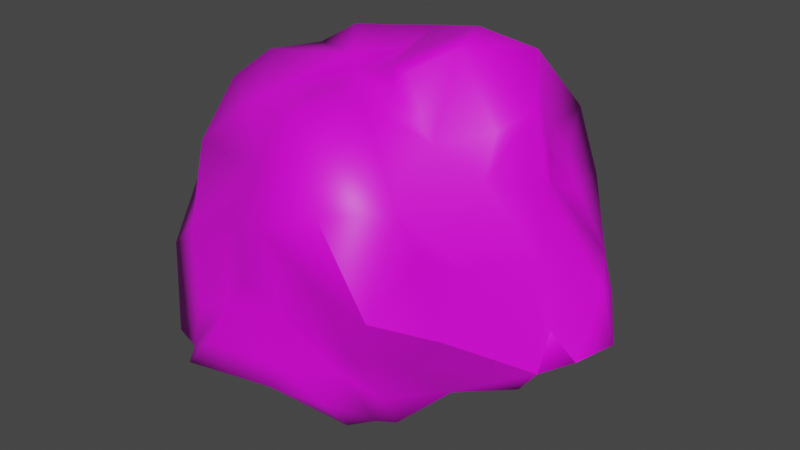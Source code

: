 # Source: rock2.blend  (saved by Blender 2.82.7; exported with 4.5.12 LTS)
import bpy
from mathutils import Matrix  # noqa: F401  (used for matrix-valued properties, if any)

bpy.ops.wm.read_factory_settings(use_empty=True)
scene = bpy.context.scene
scene.name = 'B_Rock_2.qc'

# ---- collections
col_collection = bpy.data.collections.new('Collection'); scene.collection.children.link(col_collection)
col_b_rock_2 = bpy.data.collections.new('B_Rock_2'); scene.collection.children.link(col_b_rock_2)
col_b_rock_2_anim_khed = bpy.data.collections.new('B_Rock_2_anim_kHED'); scene.collection.children.link(col_b_rock_2_anim_khed)
col_act_idle = bpy.data.collections.new('act_idle'); scene.collection.children.link(col_act_idle)
col_fps = bpy.data.collections.new('fps'); scene.collection.children.link(col_fps)
col_loop = bpy.data.collections.new('loop'); scene.collection.children.link(col_loop)

# ---- images (referenced by path relative to the original .blend; pixels are not part of the script)
import os
ASSET_DIR = os.environ.get("B2B_ASSET_DIR", "")  # directory of the original .blend (textures are referenced by path, not embedded)
HERE = os.path.dirname(os.path.abspath(__file__))  # packed textures are extracted next to this script under _unpacked/

def load_image(name, relpath, width, height, colorspace="sRGB"):
    """Load a texture the original file referenced (path relative to the .blend, or extracted next to this script)."""
    p = next((c for c in (os.path.join(HERE, relpath), os.path.join(ASSET_DIR, relpath)) if relpath and os.path.exists(c)), "")
    if p:
        img = bpy.data.images.load(p, check_existing=True)
        img.name = name
    else:  # same state as the original file: an image datablock whose file is absent (Cycles renders it pink)
        img = bpy.data.images.new(name, width, height)
        img.source = "FILE"
        img.filepath = "//" + (relpath or name)
    img.colorspace_settings.name = colorspace
    return img
img_rock2_d_bmp = load_image('rock2-d.bmp', 'rock2-d.bmp', 1024, 1024, 'sRGB')

# ---- materials (node trees are filled in below, after node groups)
mat_rock2_d_bmp = bpy.data.materials.new('rock2-d.bmp')
mat_rock2_d_bmp.use_transparent_shadow = False
mat_rock2_d_bmp.diffuse_color = (0.5444, 0.9985, 0.4133, 1.0)

# ---- material node trees
mat_rock2_d_bmp.use_nodes = True; mat_rock2_d_bmp.node_tree.nodes.clear()
_N = mat_rock2_d_bmp.node_tree.nodes; _L = mat_rock2_d_bmp.node_tree.links
n0 = _N.new('ShaderNodeOutputMaterial'); n0.name = 'Material Output'; n0.location = (300, 300)
n1 = _N.new('ShaderNodeBsdfPrincipled'); n1.name = 'Principled BSDF'; n1.location = (10, 300)
n1.distribution = 'GGX'
n1.subsurface_method = 'BURLEY'
n1.inputs[3].default_value = 1.45
n1.inputs[27].default_value = (0.0, 0.0, 0.0, 1.0)
n1.inputs[28].default_value = 1.0
n2 = _N.new('ShaderNodeTexImage'); n2.name = 'Image Texture'; n2.location = (-280, 280)
n2.image = img_rock2_d_bmp
_L.new(n1.outputs[0], n0.inputs[0])
_L.new(n2.outputs[0], n1.inputs[0])
n0.is_active_output = True

# ---- world
world_world = bpy.data.worlds.new('World'); scene.world = world_world
world_world.use_nodes = True; world_world.node_tree.nodes.clear()
_N = world_world.node_tree.nodes; _L = world_world.node_tree.links
n0 = _N.new('ShaderNodeOutputWorld'); n0.name = 'World Output'; n0.location = (300, 300)
n1 = _N.new('ShaderNodeBackground'); n1.name = 'Background'; n1.location = (10, 300)
n1.inputs[0].default_value = (0.05088, 0.05088, 0.05088, 1.0)
_L.new(n1.outputs[0], n0.inputs[0])
n0.is_active_output = True
world_world.color = (0.05088, 0.05088, 0.05088)
world_world.use_sun_shadow = False
world_world.sun_shadow_jitter_overblur = 0.0

# ---- meshes
me_b_rock_2 = bpy.data.meshes.new('B_Rock_2')
me_b_rock_2.from_pydata([(17.29, 26.92, -19.87), (13.9, 39.23, 4.83), (32.98, 27.25, -11.91), (36.33, 28.12, 5.26), (15.26, 39.91, 14.31), (30.01, 37.06, 31.97), (13.63, 44.6, 20.36), (24.0, 42.9, 36.61), (15.87, 42.4, 40.03), (30.36, 41.74, 66.37), (7.32, 43.12, 44.28), (11.38, 44.96, 62.69), (-1.83, 42.28, 54.82), (12.74, 36.49, 69.13), (-10.55, 30.14, 63.63), (13.81, 25.47, 81.95), (3.49, 23.64, 80.25), (8.63, 18.66, 86.45), (0.34, 13.11, 90.75), (14.87, 12.7, 93.35), (4.52, -11.22, 86.48), (18.74, -1.28, 91.4), (13.71, -15.63, 87.96), (22.35, -15.82, 70.84), (11.31, -18.38, 83.31), (8.98, -27.44, 82.03), (-13.41, -4.61, 79.22), (-12.36, -17.28, 78.28), (-25.2, -19.94, 76.71), (-12.56, -34.6, 76.44), (-31.33, -27.64, 72.19), (-17.77, -38.05, 60.78), (-54.32, -26.27, 54.9), (-44.7, -40.5, 35.74), (-58.35, -25.99, 41.49), (-55.95, -38.05, 25.69), (-48.63, -7.32, 13.98), (-51.77, -25.98, 13.59), (-47.27, -21.2, -1.92), (-48.74, -45.07, 1.46), (-30.36, -38.69, -9.03), (-40.67, -46.95, 0.21), (-38.96, -50.6, -3.01), (-27.74, -51.84, 9.7), (-9.35, -46.95, -0.22), (-2.75, -46.87, 7.42), (9.06, -44.94, 1.32), (15.47, -44.66, 13.87), (16.48, -32.21, -7.99), (19.84, -32.94, 1.24), (21.77, -29.24, -7.7), (32.73, -19.38, 1.95), (20.85, -4.3, -8.68), (48.82, -11.07, 5.79), (30.66, 4.09, -5.17), (39.93, 3.42, -1.27), (28.66, 21.42, -12.86), (41.92, 20.76, -3.63), (10.99, -37.76, -8.92), (-0.51, -29.69, -14.8), (-3.91, -20.53, -15.74), (-11.13, -29.13, -15.37), (-22.26, -26.09, -9.78), (-26.19, -18.16, -10.35), (-29.47, -9.98, -7.93), (-42.27, -3.96, -2.13), (-26.98, 7.83, -7.41), (-38.59, 18.5, -3.23), (-4.49, 10.5, -11.76), (-11.56, 37.38, -11.18), (6.52, 7.36, -16.13), (10.28, 21.0, -19.07), (4.45, -11.85, -12.92), (19.45, 12.57, -14.96), (-15.43, 13.08, 87.76), (-2.58, 2.57, 86.0), (-17.75, -1.07, 82.34), (-28.62, 12.63, 85.66), (-35.85, 5.77, 80.48), (-29.04, 20.1, 73.39), (-36.1, 17.51, 66.92), (-32.04, 25.18, 56.62), (-40.76, 16.72, 53.79), (-37.43, 22.69, 50.1), (-50.79, 20.19, 42.62), (-41.23, 32.76, 42.45), (-44.47, 41.35, 35.17), (-35.24, 43.97, 42.03), (-39.61, 41.11, 19.33), (-22.93, 42.79, 24.18), (-18.36, 38.97, 15.35), (-18.63, 46.55, 38.63), (-2.74, 44.64, 30.78), (-16.41, 45.33, 48.04), (-20.3, -50.09, 23.75), (-34.74, -48.25, 16.75), (-24.79, -43.36, 37.56), (-22.97, -42.56, 50.03), (-0.99, -54.21, 54.17), (7.24, -41.74, 75.86), (28.47, -36.83, 61.39), (35.38, -11.03, 62.84), (31.89, -1.85, 72.22), (37.7, 7.29, 76.81), (31.04, 16.6, 89.54), (39.86, -33.2, 27.88), (31.95, -32.07, 48.52), (30.27, -50.84, 37.83), (36.81, -17.93, 39.3), (46.72, -0.75, 40.05), (44.85, 5.26, 56.74), (57.84, 13.34, 28.3), (38.29, 15.43, 54.05), (51.17, 25.61, 32.64), (41.08, 24.36, 50.2), (37.45, 41.62, 47.42), (35.78, 27.64, 58.33), (33.99, 20.68, 67.82), (37.04, 14.89, 64.45), (53.65, -9.93, 12.17), (28.76, -36.53, 18.15), (20.88, -46.66, 21.99), (3.48, -43.61, 22.5), (-5.02, -45.26, 24.46), (13.18, -49.4, 39.71), (16.19, -52.1, 62.32), (-47.05, -4.39, 78.41), (-48.76, -17.35, 73.14), (-51.62, -8.74, 55.05), (-56.07, -1.69, 46.18), (36.53, 31.0, 28.4), (45.89, 23.87, 13.97), (58.25, 18.12, 26.45), (61.74, 15.47, 11.96), (58.99, 0.27, 12.77), (51.75, -1.8, 20.71), (-3.73, -13.06, -16.36), (-48.78, 5.69, 23.96), (-38.79, 26.81, 11.02), (-32.59, 39.03, -0.71), (-21.52, 39.64, 4.68), (-25.91, 24.8, 67.76), (-28.4, 44.67, 50.53), (-8.11, 23.2, 77.6), (6.33, 45.68, 13.11), (3.09, 41.02, -3.06), (2.75, 37.6, -5.43), (-12.16, 41.22, 12.52), (3.67, 32.65, -14.04), (-13.61, -50.18, 34.6), (-7.93, -41.39, -3.39), (-54.56, 8.24, 51.78)], [], [(0, 1, 2), (2, 1, 3), (1, 4, 3), (3, 4, 5), (4, 6, 5), (5, 6, 7), (6, 8, 7), (7, 8, 9), (8, 10, 9), (9, 10, 11), (10, 12, 11), (11, 12, 13), (12, 14, 13), (13, 14, 15), (14, 16, 15), (15, 16, 17), (16, 18, 17), (17, 18, 19), (18, 20, 19), (19, 20, 21), (20, 22, 21), (21, 22, 23), (22, 24, 23), (23, 24, 25), (24, 26, 25), (25, 26, 27), (26, 28, 27), (27, 28, 29), (28, 30, 29), (29, 30, 31), (30, 32, 31), (31, 32, 33), (32, 34, 33), (33, 34, 35), (34, 36, 35), (35, 36, 37), (36, 38, 37), (37, 38, 39), (38, 40, 39), (39, 40, 41), (40, 42, 41), (41, 42, 43), (42, 44, 43), (43, 44, 45), (44, 46, 45), (45, 46, 47), (46, 48, 47), (47, 48, 49), (48, 50, 49), (49, 50, 51), (50, 52, 51), (51, 52, 53), (52, 54, 53), (53, 54, 55), (54, 56, 55), (55, 56, 57), (56, 2, 57), (44, 58, 46), (46, 58, 48), (58, 59, 48), (48, 59, 60), (59, 61, 60), (60, 61, 62), (61, 40, 62), (62, 40, 63), (40, 38, 63), (63, 38, 64), (38, 65, 64), (64, 65, 66), (65, 67, 66), (66, 67, 68), (67, 69, 68), (68, 69, 70), (69, 71, 70), (70, 71, 72), (71, 73, 72), (72, 73, 52), (73, 54, 52), (18, 74, 75), (75, 74, 76), (74, 77, 76), (76, 77, 78), (77, 79, 78), (78, 79, 80), (79, 81, 80), (80, 81, 82), (81, 83, 82), (82, 83, 84), (83, 85, 84), (84, 85, 86), (85, 87, 86), (86, 87, 88), (87, 89, 88), (88, 89, 90), (89, 91, 90), (90, 91, 92), (91, 93, 92), (92, 93, 12), (93, 14, 12), (43, 94, 41), (41, 94, 95), (94, 96, 95), (95, 96, 33), (96, 97, 33), (33, 97, 31), (97, 98, 31), (31, 98, 29), (98, 99, 29), (29, 99, 25), (99, 100, 25), (25, 100, 23), (100, 101, 23), (23, 101, 102), (101, 103, 102), (102, 103, 21), (103, 104, 21), (21, 104, 19), (104, 15, 19), (19, 15, 17), (105, 106, 107), (107, 106, 100), (106, 108, 100), (100, 108, 101), (108, 109, 101), (101, 109, 110), (109, 111, 110), (110, 111, 112), (111, 113, 112), (112, 113, 114), (113, 115, 114), (114, 115, 116), (115, 9, 116), (116, 9, 117), (9, 104, 117), (117, 104, 118), (104, 103, 118), (118, 103, 112), (103, 110, 112), (55, 119, 53), (53, 119, 51), (119, 120, 51), (51, 120, 49), (120, 121, 49), (49, 121, 47), (121, 122, 47), (47, 122, 123), (122, 124, 123), (123, 124, 98), (124, 125, 98), (98, 125, 99), (125, 100, 99), (18, 75, 20), (20, 75, 26), (75, 76, 26), (26, 76, 28), (76, 126, 28), (28, 126, 30), (126, 127, 30), (30, 127, 32), (127, 128, 32), (32, 128, 34), (128, 129, 34), (7, 115, 5), (5, 115, 130), (115, 113, 130), (130, 113, 131), (113, 132, 131), (131, 132, 133), (132, 111, 133), (133, 111, 134), (111, 135, 134), (136, 60, 62), (136, 72, 60), (136, 70, 72), (136, 68, 70), (136, 66, 68), (136, 64, 66), (136, 63, 64), (136, 62, 63), (84, 137, 129), (129, 137, 36), (137, 138, 36), (36, 138, 67), (138, 139, 67), (67, 139, 69), (139, 140, 69), (141, 79, 74), (141, 81, 79), (141, 142, 81), (141, 93, 142), (141, 14, 93), (141, 143, 14), (141, 74, 143), (4, 1, 144), (144, 1, 145), (1, 146, 145), (145, 146, 147), (146, 140, 147), (147, 140, 90), (140, 88, 90), (54, 73, 56), (56, 73, 0), (73, 71, 0), (0, 71, 148), (71, 69, 148), (148, 69, 146), (92, 147, 90), (92, 144, 147), (92, 6, 144), (92, 8, 6), (92, 10, 8), (92, 12, 10), (122, 121, 124), (124, 121, 107), (121, 120, 107), (107, 120, 105), (120, 119, 105), (47, 123, 45), (45, 123, 94), (123, 149, 94), (94, 149, 96), (149, 97, 96), (150, 61, 59), (150, 40, 61), (150, 44, 40), (150, 58, 44), (150, 59, 58), (80, 82, 78), (78, 82, 126), (82, 151, 126), (126, 151, 128), (151, 129, 128), (111, 109, 135), (135, 109, 119), (109, 108, 119), (119, 108, 105), (108, 106, 105), (142, 83, 81), (142, 85, 83), (142, 87, 85), (142, 91, 87), (142, 93, 91), (134, 57, 133), (134, 55, 57), (134, 119, 55), (134, 135, 119), (3, 57, 2), (3, 131, 57), (3, 130, 131), (3, 5, 130), (41, 95, 39), (39, 95, 35), (95, 33, 35), (86, 88, 137), (137, 88, 138), (88, 139, 138), (60, 72, 48), (48, 72, 50), (72, 52, 50), (14, 143, 16), (16, 143, 18), (143, 74, 18), (104, 9, 15), (15, 9, 13), (9, 11, 13), (117, 118, 116), (116, 118, 114), (118, 112, 114), (97, 149, 98), (98, 149, 123), (38, 36, 65), (65, 36, 67), (26, 24, 20), (20, 24, 22), (0, 2, 56), (107, 125, 124), (45, 94, 43), (42, 40, 44), (129, 36, 34), (37, 39, 35), (86, 137, 84), (148, 146, 0), (127, 126, 128), (78, 126, 76), (77, 74, 79), (110, 103, 101), (102, 21, 23), (132, 113, 111), (133, 57, 131), (4, 144, 6), (144, 145, 147), (0, 146, 1), (7, 9, 115), (151, 82, 84), (87, 91, 89), (139, 88, 140), (69, 140, 146), (25, 27, 29), (107, 100, 125), (151, 84, 129)])
me_b_rock_2.polygons.foreach_set('use_smooth', [True] * 300)
_k = set([(0, 2), (0, 146), (2, 57), (34, 129), (57, 133), (69, 140), (69, 146), (84, 86), (84, 151), (86, 88), (88, 139), (105, 107), (105, 119), (107, 125), (119, 135), (129, 151), (133, 134), (134, 135), (139, 140)])
me_b_rock_2.attributes.new('sharp_edge', 'BOOLEAN', 'EDGE').data.foreach_set('value', [ (min(e.vertices), max(e.vertices)) in _k for e in me_b_rock_2.edges])
_uv = me_b_rock_2.uv_layers.new(name='UVMap')
_uv.uv.foreach_set('vector', [0.003914, 0.4286, 0.08219, 0.4618, 0.007828, 0.3973, 0.007828, 0.3973, 0.08219, 0.4618, 0.05871, 0.362, 0.08219, 0.4618, 0.1115, 0.4423, 0.05871, 0.362, 0.05871, 0.362, 0.1115, 0.4423, 0.1468, 0.3777, 0.1115, 0.4423, 0.135, 0.4462, 0.1468, 0.3777, 0.1468, 0.3777, 0.135, 0.4462, 0.1663, 0.3992, 0.135, 0.4462, 0.1859, 0.4227, 0.1663, 0.3992, 0.1663, 0.3992, 0.1859, 0.4227, 0.2309, 0.3581, 0.1859, 0.4227, 0.2172, 0.4462, 0.2309, 0.3581, 0.2309, 0.3581, 0.2172, 0.4462, 0.2485, 0.411, 0.2172, 0.4462, 0.2564, 0.454, 0.2485, 0.411, 0.2485, 0.411, 0.2564, 0.454, 0.272, 0.3973, 0.2564, 0.454, 0.319, 0.456, 0.272, 0.3973, 0.272, 0.3973, 0.319, 0.456, 0.3033, 0.3738, 0.319, 0.456, 0.3288, 0.3894, 0.3033, 0.3738, 0.3033, 0.3738, 0.3288, 0.3894, 0.3346, 0.3659, 0.3288, 0.3894, 0.362, 0.3659, 0.3346, 0.3659, 0.3346, 0.3659, 0.362, 0.3659, 0.3405, 0.3346, 0.362, 0.3659, 0.4012, 0.3014, 0.3405, 0.3346, 0.3405, 0.3346, 0.4012, 0.3014, 0.3523, 0.2935, 0.4012, 0.3014, 0.3836, 0.2701, 0.3523, 0.2935, 0.3523, 0.2935, 0.3836, 0.2701, 0.3503, 0.2192, 0.3836, 0.2701, 0.3953, 0.2603, 0.3503, 0.2192, 0.3503, 0.2192, 0.3953, 0.2603, 0.4149, 0.2446, 0.3953, 0.2603, 0.4305, 0.3562, 0.4149, 0.2446, 0.4149, 0.2446, 0.4305, 0.3562, 0.4521, 0.317, 0.4305, 0.3562, 0.4775, 0.3503, 0.4521, 0.317, 0.4521, 0.317, 0.4775, 0.3503, 0.4853, 0.2838, 0.4775, 0.3503, 0.5068, 0.3542, 0.4853, 0.2838, 0.4853, 0.2838, 0.5068, 0.3542, 0.5323, 0.2857, 0.5068, 0.3542, 0.5753, 0.4305, 0.5323, 0.2857, 0.5323, 0.2857, 0.5753, 0.4305, 0.6184, 0.362, 0.5753, 0.4305, 0.6204, 0.4481, 0.6184, 0.362, 0.6184, 0.362, 0.6204, 0.4481, 0.6556, 0.3933, 0.6204, 0.4481, 0.7573, 0.4305, 0.6556, 0.3933, 0.6556, 0.3933, 0.7573, 0.4305, 0.7104, 0.3992, 0.7573, 0.4305, 0.7534, 0.3699, 0.7104, 0.3992, 0.7104, 0.3992, 0.7534, 0.3699, 0.6986, 0.3425, 0.7534, 0.3699, 0.7397, 0.2994, 0.6986, 0.3425, 0.6986, 0.3425, 0.7397, 0.2994, 0.6986, 0.319, 0.7397, 0.2994, 0.7025, 0.3092, 0.6986, 0.319, 0.6986, 0.319, 0.7025, 0.3092, 0.6693, 0.2838, 0.7025, 0.3092, 0.7084, 0.2329, 0.6693, 0.2838, 0.6693, 0.2838, 0.7084, 0.2329, 0.6928, 0.2113, 0.7084, 0.2329, 0.7143, 0.18, 0.6928, 0.2113, 0.6928, 0.2113, 0.7143, 0.18, 0.6849, 0.1487, 0.7143, 0.18, 0.7632, 0.1683, 0.6849, 0.1487, 0.6849, 0.1487, 0.7632, 0.1683, 0.7515, 0.1409, 0.7632, 0.1683, 0.775, 0.1526, 0.7515, 0.1409, 0.7515, 0.1409, 0.775, 0.1526, 0.7906, 0.1057, 0.775, 0.1526, 0.8493, 0.1624, 0.7906, 0.1057, 0.7906, 0.1057, 0.8493, 0.1624, 0.8297, 0.0548, 0.8493, 0.1624, 0.8806, 0.1311, 0.8297, 0.0548, 0.8297, 0.0548, 0.8806, 0.1311, 0.8826, 0.09393, 0.8806, 0.1311, 0.9452, 0.1546, 0.8826, 0.09393, 0.8826, 0.09393, 0.9452, 0.1546, 0.9413, 0.0998, 0.9452, 0.1546, 0.9667, 0.1448, 0.9413, 0.0998, 0.7084, 0.2329, 0.7515, 0.1859, 0.7143, 0.18, 0.7143, 0.18, 0.7515, 0.1859, 0.7632, 0.1683, 0.7515, 0.1859, 0.7691, 0.2153, 0.7632, 0.1683, 0.7632, 0.1683, 0.7691, 0.2153, 0.8043, 0.2348, 0.7691, 0.2153, 0.773, 0.2505, 0.8043, 0.2348, 0.8043, 0.2348, 0.773, 0.2505, 0.773, 0.2896, 0.773, 0.2505, 0.7397, 0.2994, 0.773, 0.2896, 0.773, 0.2896, 0.7397, 0.2994, 0.7867, 0.3053, 0.7397, 0.2994, 0.7534, 0.3699, 0.7867, 0.3053, 0.7867, 0.3053, 0.7534, 0.3699, 0.8082, 0.3268, 0.7534, 0.3699, 0.8023, 0.3855, 0.8082, 0.3268, 0.8082, 0.3268, 0.8023, 0.3855, 0.863, 0.3405, 0.8023, 0.3855, 0.8748, 0.3933, 0.863, 0.3405, 0.863, 0.3405, 0.8748, 0.3933, 0.8904, 0.2759, 0.8748, 0.3933, 0.9648, 0.3209, 0.8904, 0.2759, 0.8904, 0.2759, 0.9648, 0.3209, 0.8924, 0.2387, 0.9648, 0.3209, 0.9393, 0.229, 0.8924, 0.2387, 0.8924, 0.2387, 0.9393, 0.229, 0.8278, 0.2055, 0.9393, 0.229, 0.9139, 0.184, 0.8278, 0.2055, 0.8278, 0.2055, 0.9139, 0.184, 0.8493, 0.1624, 0.9139, 0.184, 0.8806, 0.1311, 0.8493, 0.1624, 0.362, 0.3659, 0.3796, 0.3992, 0.3914, 0.3483, 0.3914, 0.3483, 0.3796, 0.3992, 0.4286, 0.3777, 0.3796, 0.3992, 0.411, 0.4305, 0.4286, 0.3777, 0.4286, 0.3777, 0.411, 0.4305, 0.4384, 0.4325, 0.411, 0.4305, 0.3894, 0.4658, 0.4384, 0.4325, 0.4384, 0.4325, 0.3894, 0.4658, 0.409, 0.4912, 0.3894, 0.4658, 0.3699, 0.5166, 0.409, 0.4912, 0.409, 0.4912, 0.3699, 0.5166, 0.411, 0.5323, 0.3699, 0.5166, 0.3796, 0.5479, 0.411, 0.5323, 0.411, 0.5323, 0.3796, 0.5479, 0.3992, 0.591, 0.3796, 0.5479, 0.3405, 0.5734, 0.3992, 0.591, 0.3992, 0.591, 0.3405, 0.5734, 0.3014, 0.593, 0.3405, 0.5734, 0.2857, 0.5656, 0.3014, 0.593, 0.3014, 0.593, 0.2857, 0.5656, 0.2407, 0.6204, 0.2857, 0.5656, 0.2153, 0.5597, 0.2407, 0.6204, 0.2407, 0.6204, 0.2153, 0.5597, 0.1761, 0.5616, 0.2153, 0.5597, 0.2485, 0.5225, 0.1761, 0.5616, 0.1761, 0.5616, 0.2485, 0.5225, 0.1957, 0.4932, 0.2485, 0.5225, 0.274, 0.501, 0.1957, 0.4932, 0.1957, 0.4932, 0.274, 0.501, 0.2564, 0.454, 0.274, 0.501, 0.319, 0.456, 0.2564, 0.454, 0.6693, 0.2838, 0.6321, 0.2564, 0.6986, 0.319, 0.6986, 0.319, 0.6321, 0.2564, 0.6536, 0.3092, 0.6321, 0.2564, 0.5969, 0.2877, 0.6536, 0.3092, 0.6536, 0.3092, 0.5969, 0.2877, 0.6184, 0.362, 0.5969, 0.2877, 0.5675, 0.2877, 0.6184, 0.362, 0.6184, 0.362, 0.5675, 0.2877, 0.5323, 0.2857, 0.5675, 0.2877, 0.5342, 0.1937, 0.5323, 0.2857, 0.5323, 0.2857, 0.5342, 0.1937, 0.4853, 0.2838, 0.5342, 0.1937, 0.4521, 0.2133, 0.4853, 0.2838, 0.4853, 0.2838, 0.4521, 0.2133, 0.4149, 0.2446, 0.4521, 0.2133, 0.3738, 0.1546, 0.4149, 0.2446, 0.4149, 0.2446, 0.3738, 0.1546, 0.3503, 0.2192, 0.3738, 0.1546, 0.2935, 0.2074, 0.3503, 0.2192, 0.3503, 0.2192, 0.2935, 0.2074, 0.3092, 0.2505, 0.2935, 0.2074, 0.2857, 0.2701, 0.3092, 0.2505, 0.3092, 0.2505, 0.2857, 0.2701, 0.3523, 0.2935, 0.2857, 0.2701, 0.2994, 0.3112, 0.3523, 0.2935, 0.3523, 0.2935, 0.2994, 0.3112, 0.3405, 0.3346, 0.2994, 0.3112, 0.3033, 0.3738, 0.3405, 0.3346, 0.3405, 0.3346, 0.3033, 0.3738, 0.3346, 0.3659, 0.2681, 0.08219, 0.3209, 0.1272, 0.3679, 0.09002, 0.3679, 0.09002, 0.3209, 0.1272, 0.3738, 0.1546, 0.3209, 0.1272, 0.2544, 0.1487, 0.3738, 0.1546, 0.3738, 0.1546, 0.2544, 0.1487, 0.2935, 0.2074, 0.2544, 0.1487, 0.2016, 0.1996, 0.2935, 0.2074, 0.2935, 0.2074, 0.2016, 0.1996, 0.2348, 0.2348, 0.2016, 0.1996, 0.135, 0.227, 0.2348, 0.2348, 0.2348, 0.2348, 0.135, 0.227, 0.2172, 0.2681, 0.135, 0.227, 0.1389, 0.2896, 0.2172, 0.2681, 0.2172, 0.2681, 0.1389, 0.2896, 0.1957, 0.2916, 0.1389, 0.2896, 0.184, 0.3503, 0.1957, 0.2916, 0.1957, 0.2916, 0.184, 0.3503, 0.2211, 0.3092, 0.184, 0.3503, 0.2309, 0.3581, 0.2211, 0.3092, 0.2211, 0.3092, 0.2309, 0.3581, 0.2466, 0.2975, 0.2309, 0.3581, 0.2994, 0.3112, 0.2466, 0.2975, 0.2466, 0.2975, 0.2994, 0.3112, 0.2466, 0.2838, 0.2994, 0.3112, 0.2857, 0.2701, 0.2466, 0.2838, 0.2466, 0.2838, 0.2857, 0.2701, 0.2172, 0.2681, 0.2857, 0.2701, 0.2348, 0.2348, 0.2172, 0.2681, 0.8826, 0.09393, 0.8278, 0.03131, 0.8297, 0.0548, 0.8297, 0.0548, 0.8278, 0.03131, 0.7906, 0.1057, 0.8278, 0.03131, 0.6967, 0.09393, 0.7906, 0.1057, 0.7906, 0.1057, 0.6967, 0.09393, 0.7515, 0.1409, 0.6967, 0.09393, 0.6654, 0.1174, 0.7515, 0.1409, 0.7515, 0.1409, 0.6654, 0.1174, 0.6849, 0.1487, 0.6654, 0.1174, 0.638, 0.18, 0.6849, 0.1487, 0.6849, 0.1487, 0.638, 0.18, 0.6321, 0.2133, 0.638, 0.18, 0.589, 0.1429, 0.6321, 0.2133, 0.6321, 0.2133, 0.589, 0.1429, 0.5342, 0.1937, 0.589, 0.1429, 0.4677, 0.1448, 0.5342, 0.1937, 0.5342, 0.1937, 0.4677, 0.1448, 0.4521, 0.2133, 0.4677, 0.1448, 0.3738, 0.1546, 0.4521, 0.2133, 0.362, 0.3659, 0.3914, 0.3483, 0.4012, 0.3014, 0.4012, 0.3014, 0.3914, 0.3483, 0.4305, 0.3562, 0.3914, 0.3483, 0.4286, 0.3777, 0.4305, 0.3562, 0.4305, 0.3562, 0.4286, 0.3777, 0.4775, 0.3503, 0.4286, 0.3777, 0.4834, 0.4442, 0.4775, 0.3503, 0.4775, 0.3503, 0.4834, 0.4442, 0.5068, 0.3542, 0.4834, 0.4442, 0.5147, 0.4247, 0.5068, 0.3542, 0.5068, 0.3542, 0.5147, 0.4247, 0.5753, 0.4305, 0.5147, 0.4247, 0.5421, 0.4834, 0.5753, 0.4305, 0.5753, 0.4305, 0.5421, 0.4834, 0.6204, 0.4481, 0.5421, 0.4834, 0.546, 0.5225, 0.6204, 0.4481, 0.1663, 0.3992, 0.184, 0.3503, 0.1468, 0.3777, 0.1468, 0.3777, 0.184, 0.3503, 0.1272, 0.3386, 0.184, 0.3503, 0.1389, 0.2896, 0.1272, 0.3386, 0.1272, 0.3386, 0.1389, 0.2896, 0.08219, 0.319, 0.1389, 0.2896, 0.1213, 0.2544, 0.08219, 0.319, 0.08219, 0.319, 0.1213, 0.2544, 0.07241, 0.2427, 0.1213, 0.2544, 0.135, 0.227, 0.07241, 0.2427, 0.07241, 0.2427, 0.135, 0.227, 0.1115, 0.182, 0.135, 0.227, 0.1409, 0.1761, 0.1115, 0.182, 0.8317, 0.2505, 0.8043, 0.2348, 0.773, 0.2896, 0.8317, 0.2505, 0.8278, 0.2055, 0.8043, 0.2348, 0.8317, 0.2505, 0.8924, 0.2387, 0.8278, 0.2055, 0.8317, 0.2505, 0.8904, 0.2759, 0.8924, 0.2387, 0.8317, 0.2505, 0.863, 0.3405, 0.8904, 0.2759, 0.8317, 0.2505, 0.8082, 0.3268, 0.863, 0.3405, 0.8317, 0.2505, 0.7867, 0.3053, 0.8082, 0.3268, 0.8317, 0.2505, 0.773, 0.2896, 0.7867, 0.3053, 0.818, 0.5382, 0.7906, 0.4697, 0.7358, 0.5342, 0.7358, 0.5342, 0.7906, 0.4697, 0.7573, 0.4305, 0.7906, 0.4697, 0.8806, 0.4423, 0.7573, 0.4305, 0.7573, 0.4305, 0.8806, 0.4423, 0.8748, 0.3933, 0.8806, 0.4423, 0.9374, 0.4031, 0.8748, 0.3933, 0.8748, 0.3933, 0.9374, 0.4031, 0.9648, 0.3209, 0.9374, 0.4031, 0.9667, 0.3855, 0.9648, 0.3209, 0.3659, 0.4795, 0.3894, 0.4658, 0.3796, 0.3992, 0.3659, 0.4795, 0.3699, 0.5166, 0.3894, 0.4658, 0.3659, 0.4795, 0.3014, 0.5284, 0.3699, 0.5166, 0.3659, 0.4795, 0.274, 0.501, 0.3014, 0.5284, 0.3659, 0.4795, 0.319, 0.456, 0.274, 0.501, 0.3659, 0.4795, 0.3464, 0.4188, 0.319, 0.456, 0.3659, 0.4795, 0.3796, 0.3992, 0.3464, 0.4188, 0.1115, 0.4423, 0.08219, 0.4618, 0.1233, 0.4795, 0.1233, 0.4795, 0.08219, 0.4618, 0.07828, 0.5049, 0.08219, 0.4618, 0.06262, 0.5108, 0.07828, 0.5049, 0.07828, 0.5049, 0.06262, 0.5108, 0.1507, 0.5362, 0.06262, 0.5108, 0.1487, 0.5851, 0.1507, 0.5362, 0.1507, 0.5362, 0.1487, 0.5851, 0.1761, 0.5616, 0.1487, 0.5851, 0.2407, 0.6204, 0.1761, 0.5616, 0.8806, 0.1311, 0.9139, 0.184, 0.9452, 0.1546, 0.9452, 0.1546, 0.9139, 0.184, 0.9628, 0.2074, 0.9139, 0.184, 0.9393, 0.229, 0.9628, 0.2074, 0.9628, 0.2074, 0.9393, 0.229, 0.9706, 0.2622, 0.9393, 0.229, 0.9648, 0.3209, 0.9706, 0.2622, 0.9706, 0.2622, 0.9648, 0.3209, 0.9961, 0.2779, 0.1957, 0.4932, 0.1507, 0.5362, 0.1761, 0.5616, 0.1957, 0.4932, 0.1233, 0.4795, 0.1507, 0.5362, 0.1957, 0.4932, 0.135, 0.4462, 0.1233, 0.4795, 0.1957, 0.4932, 0.1859, 0.4227, 0.135, 0.4462, 0.1957, 0.4932, 0.2172, 0.4462, 0.1859, 0.4227, 0.1957, 0.4932, 0.2564, 0.454, 0.2172, 0.4462, 0.638, 0.18, 0.6654, 0.1174, 0.589, 0.1429, 0.589, 0.1429, 0.6654, 0.1174, 0.6067, 0.07828, 0.6654, 0.1174, 0.6967, 0.09393, 0.6067, 0.07828, 0.6067, 0.07828, 0.6967, 0.09393, 0.6928, 0.04892, 0.6967, 0.09393, 0.8278, 0.03131, 0.6928, 0.04892, 0.6849, 0.1487, 0.6321, 0.2133, 0.6928, 0.2113, 0.6928, 0.2113, 0.6321, 0.2133, 0.6321, 0.2564, 0.6321, 0.2133, 0.6008, 0.2407, 0.6321, 0.2564, 0.6321, 0.2564, 0.6008, 0.2407, 0.5969, 0.2877, 0.6008, 0.2407, 0.5675, 0.2877, 0.5969, 0.2877, 0.728, 0.2348, 0.773, 0.2505, 0.7691, 0.2153, 0.728, 0.2348, 0.7397, 0.2994, 0.773, 0.2505, 0.728, 0.2348, 0.7084, 0.2329, 0.7397, 0.2994, 0.728, 0.2348, 0.7515, 0.1859, 0.7084, 0.2329, 0.728, 0.2348, 0.7691, 0.2153, 0.7515, 0.1859, 0.409, 0.4912, 0.411, 0.5323, 0.4384, 0.4325, 0.4384, 0.4325, 0.411, 0.5323, 0.4834, 0.4442, 0.411, 0.5323, 0.4834, 0.544, 0.4834, 0.4442, 0.4834, 0.4442, 0.4834, 0.544, 0.5421, 0.4834, 0.4834, 0.544, 0.546, 0.5225, 0.5421, 0.4834, 0.135, 0.227, 0.2016, 0.1996, 0.1409, 0.1761, 0.1409, 0.1761, 0.2016, 0.1996, 0.1742, 0.137, 0.2016, 0.1996, 0.2544, 0.1487, 0.1742, 0.137, 0.1742, 0.137, 0.2544, 0.1487, 0.2681, 0.08219, 0.2544, 0.1487, 0.3209, 0.1272, 0.2681, 0.08219, 0.3014, 0.5284, 0.3796, 0.5479, 0.3699, 0.5166, 0.3014, 0.5284, 0.3405, 0.5734, 0.3796, 0.5479, 0.3014, 0.5284, 0.2857, 0.5656, 0.3405, 0.5734, 0.3014, 0.5284, 0.2485, 0.5225, 0.2857, 0.5656, 0.3014, 0.5284, 0.274, 0.501, 0.2485, 0.5225, 0.8669, 0.01761, 0.9413, 0.0998, 0.9119, 0.0137, 0.8669, 0.01761, 0.8826, 0.09393, 0.9413, 0.0998, 0.8669, 0.01761, 0.8278, 0.03131, 0.8826, 0.09393, 0.8669, 0.01761, 0.8454, 0.007828, 0.8278, 0.03131, 0.05871, 0.362, 0.02153, 0.3464, 0.007828, 0.3973, 0.05871, 0.362, 0.08219, 0.319, 0.02153, 0.3464, 0.05871, 0.362, 0.1272, 0.3386, 0.08219, 0.319, 0.05871, 0.362, 0.1468, 0.3777, 0.1272, 0.3386, 0.6986, 0.319, 0.6536, 0.3092, 0.6986, 0.3425, 0.6986, 0.3425, 0.6536, 0.3092, 0.6556, 0.3933, 0.6536, 0.3092, 0.6184, 0.362, 0.6556, 0.3933, 0.8532, 0.5225, 0.9041, 0.4873, 0.7906, 0.4697, 0.7906, 0.4697, 0.9041, 0.4873, 0.8806, 0.4423, 0.9041, 0.4873, 0.9374, 0.4031, 0.8806, 0.4423, 0.8043, 0.2348, 0.8278, 0.2055, 0.7632, 0.1683, 0.7632, 0.1683, 0.8278, 0.2055, 0.775, 0.1526, 0.8278, 0.2055, 0.8493, 0.1624, 0.775, 0.1526, 0.319, 0.456, 0.3464, 0.4188, 0.3288, 0.3894, 0.3288, 0.3894, 0.3464, 0.4188, 0.362, 0.3659, 0.3464, 0.4188, 0.3796, 0.3992, 0.362, 0.3659, 0.2994, 0.3112, 0.2309, 0.3581, 0.3033, 0.3738, 0.3033, 0.3738, 0.2309, 0.3581, 0.272, 0.3973, 0.2309, 0.3581, 0.2485, 0.411, 0.272, 0.3973, 0.2466, 0.2975, 0.2466, 0.2838, 0.2211, 0.3092, 0.2211, 0.3092, 0.2466, 0.2838, 0.1957, 0.2916, 0.2466, 0.2838, 0.2172, 0.2681, 0.1957, 0.2916, 0.5675, 0.2877, 0.6008, 0.2407, 0.5342, 0.1937, 0.5342, 0.1937, 0.6008, 0.2407, 0.6321, 0.2133, 0.7534, 0.3699, 0.7573, 0.4305, 0.8023, 0.3855, 0.8023, 0.3855, 0.7573, 0.4305, 0.8748, 0.3933, 0.4305, 0.3562, 0.3953, 0.2603, 0.4012, 0.3014, 0.4012, 0.3014, 0.3953, 0.2603, 0.3836, 0.2701, 0.9628, 0.2074, 0.9667, 0.1448, 0.9452, 0.1546, 0.6067, 0.07828, 0.4677, 0.1448, 0.589, 0.1429, 0.6928, 0.2113, 0.6321, 0.2564, 0.6693, 0.2838, 0.7025, 0.3092, 0.7397, 0.2994, 0.7084, 0.2329, 0.7358, 0.5342, 0.7573, 0.4305, 0.6204, 0.4481, 0.7104, 0.3992, 0.6986, 0.3425, 0.6556, 0.3933, 0.8532, 0.5225, 0.7906, 0.4697, 0.818, 0.5382, 0.9706, 0.2622, 0.9961, 0.2779, 0.9628, 0.2074, 0.5147, 0.4247, 0.4834, 0.4442, 0.5421, 0.4834, 0.4384, 0.4325, 0.4834, 0.4442, 0.4286, 0.3777, 0.411, 0.4305, 0.3796, 0.3992, 0.3894, 0.4658, 0.2348, 0.2348, 0.2857, 0.2701, 0.2935, 0.2074, 0.3092, 0.2505, 0.3523, 0.2935, 0.3503, 0.2192, 0.1213, 0.2544, 0.1389, 0.2896, 0.135, 0.227, 0.07241, 0.2427, 0.02153, 0.3464, 0.08219, 0.319, 0.1115, 0.4423, 0.1233, 0.4795, 0.135, 0.4462, 0.1233, 0.4795, 0.07828, 0.5049, 0.1507, 0.5362, 0.003914, 0.4286, 0.06262, 0.5108, 0.08219, 0.4618, 0.1663, 0.3992, 0.2309, 0.3581, 0.184, 0.3503, 0.4834, 0.544, 0.411, 0.5323, 0.3992, 0.591, 0.2857, 0.5656, 0.2485, 0.5225, 0.2153, 0.5597, 0.1957, 0.6243, 0.2407, 0.6204, 0.1487, 0.5851, 0.09589, 0.5675, 0.1487, 0.5851, 0.06262, 0.5108, 0.4149, 0.2446, 0.4521, 0.317, 0.4853, 0.2838, 0.3679, 0.09002, 0.3738, 0.1546, 0.4677, 0.1448, 0.773, 0.5616, 0.818, 0.5382, 0.7358, 0.5342])
me_b_rock_2.materials.append(mat_rock2_d_bmp)
me_b_rock_2.use_remesh_fix_poles = True
me_b_rock_2.use_remesh_preserve_attributes = False
me_b_rock_2.use_mirror_vertex_groups = False
me_b_rock_2.update()
me_b_rock_2.normals_split_custom_set([tuple(v) for v in zip(*[iter([0.2185, 0.8851, -0.4109, 0.4219, 0.8431, -0.3336, 0.4512, 0.8578, -0.2461, 0.4512, 0.8578, -0.2461, 0.4219, 0.8431, -0.3336, 0.5322, 0.8315, -0.1592, 0.4219, 0.8431, -0.3336, 0.4908, 0.8293, -0.2673, 0.5322, 0.8315, -0.1592, 0.5322, 0.8315, -0.1592, 0.4908, 0.8293, -0.2673, 0.5244, 0.7924, -0.3115, 0.4908, 0.8293, -0.2673, 0.3228, 0.9361, -0.1396, 0.5244, 0.7924, -0.3115, 0.5244, 0.7924, -0.3115, 0.3228, 0.9361, -0.1396, 0.2132, 0.9706, -0.1121, 0.3228, 0.9361, -0.1396, 0.03824, 0.9977, 0.05664, 0.2132, 0.9706, -0.1121, 0.2132, 0.9706, -0.1121, 0.03824, 0.9977, 0.05664, 0.3858, 0.8417, 0.3777, 0.03824, 0.9977, 0.05664, 0.04603, 0.9988, -0.01753, 0.3858, 0.8417, 0.3777, 0.3858, 0.8417, 0.3777, 0.04603, 0.9988, -0.01753, -0.1631, 0.9045, 0.3941, 0.04603, 0.9988, -0.01753, -0.1927, 0.8923, 0.4083, -0.1631, 0.9045, 0.3941, -0.1631, 0.9045, 0.3941, -0.1927, 0.8923, 0.4083, -0.2805, 0.6558, 0.7009, -0.1927, 0.8923, 0.4083, -0.2138, 0.7728, 0.5976, -0.2805, 0.6558, 0.7009, -0.2805, 0.6558, 0.7009, -0.2138, 0.7728, 0.5976, -0.1572, 0.7108, 0.6856, -0.2138, 0.7728, 0.5976, -0.1839, 0.7663, 0.6157, -0.1572, 0.7108, 0.6856, -0.1572, 0.7108, 0.6856, -0.1839, 0.7663, 0.6157, -0.1676, 0.6812, 0.7127, -0.1839, 0.7663, 0.6157, -0.2339, 0.3504, 0.9069, -0.1676, 0.6812, 0.7127, -0.1676, 0.6812, 0.7127, -0.2339, 0.3504, 0.9069, -0.08035, 0.292, 0.953, -0.2339, 0.3504, 0.9069, -0.3652, -0.3483, 0.8633, -0.08035, 0.292, 0.953, -0.08035, 0.292, 0.953, -0.3652, -0.3483, 0.8633, 0.4368, -0.3884, 0.8114, -0.3652, -0.3483, 0.8633, 0.2099, -0.6592, 0.7221, 0.4368, -0.3884, 0.8114, 0.4368, -0.3884, 0.8114, 0.2099, -0.6592, 0.7221, 0.6873, -0.4209, 0.592, 0.2099, -0.6592, 0.7221, 0.031, -0.6511, 0.7584, 0.6873, -0.4209, 0.592, 0.6873, -0.4209, 0.592, 0.031, -0.6511, 0.7584, 0.2057, -0.2321, 0.9507, 0.031, -0.6511, 0.7584, -0.1753, -0.3391, 0.9243, 0.2057, -0.2321, 0.9507, 0.2057, -0.2321, 0.9507, -0.1753, -0.3391, 0.9243, -0.1589, -0.09435, 0.9828, -0.1753, -0.3391, 0.9243, -0.08557, -0.253, 0.9637, -0.1589, -0.09435, 0.9828, -0.1589, -0.09435, 0.9828, -0.08557, -0.253, 0.9637, -0.3132, -0.5179, 0.796, -0.08557, -0.253, 0.9637, -0.3265, -0.6277, 0.7067, -0.3132, -0.5179, 0.796, -0.3132, -0.5179, 0.796, -0.3265, -0.6277, 0.7067, -0.4245, -0.7983, 0.4272, -0.3265, -0.6277, 0.7067, -0.7241, -0.5634, 0.3979, -0.4245, -0.7983, 0.4272, -0.4245, -0.7983, 0.4272, -0.7241, -0.5634, 0.3979, -0.3924, -0.8623, 0.32, -0.7241, -0.5634, 0.3979, -0.9662, -0.1935, 0.1702, -0.3924, -0.8623, 0.32, -0.3924, -0.8623, 0.32, -0.9662, -0.1935, 0.1702, -0.8855, -0.4644, 0.01586, -0.9662, -0.1935, 0.1702, -0.949, 0.1872, -0.2536, -0.8855, -0.4644, 0.01586, -0.8855, -0.4644, 0.01586, -0.949, 0.1872, -0.2536, -0.9654, 0.09776, -0.2417, -0.949, 0.1872, -0.2536, -0.7027, 0.09241, -0.7054, -0.9654, 0.09776, -0.2417, -0.9654, 0.09776, -0.2417, -0.7027, 0.09241, -0.7054, -0.7069, -0.5437, -0.4524, -0.7027, 0.09241, -0.7054, -0.2284, -0.2528, -0.9402, -0.7069, -0.5437, -0.4524, -0.7069, -0.5437, -0.4524, -0.2284, -0.2528, -0.9402, -0.549, -0.8246, -0.1365, -0.2284, -0.2528, -0.9402, -0.4119, -0.7694, -0.4883, -0.549, -0.8246, -0.1365, -0.549, -0.8246, -0.1365, -0.4119, -0.7694, -0.4883, -0.1434, -0.9832, 0.1126, -0.4119, -0.7694, -0.4883, 0.1093, -0.8233, -0.557, -0.1434, -0.9832, 0.1126, -0.1434, -0.9832, 0.1126, 0.1093, -0.8233, -0.557, 0.1689, -0.9856, -0.005275, 0.1093, -0.8233, -0.557, 0.3812, -0.8785, -0.2879, 0.1689, -0.9856, -0.005275, 0.1689, -0.9856, -0.005275, 0.3812, -0.8785, -0.2879, 0.3564, -0.9268, -0.1184, 0.3812, -0.8785, -0.2879, 0.5447, -0.4087, -0.7323, 0.3564, -0.9268, -0.1184, 0.3564, -0.9268, -0.1184, 0.5447, -0.4087, -0.7323, 0.6248, -0.6939, -0.3578, 0.5447, -0.4087, -0.7323, 0.5447, -0.4087, -0.7323, 0.6248, -0.6939, -0.3578, 0.6248, -0.6939, -0.3578, 0.5447, -0.4087, -0.7323, 0.6274, -0.5605, -0.5406, 0.5447, -0.4087, -0.7323, 0.4434, -0.177, -0.8787, 0.6274, -0.5605, -0.5406, 0.6274, -0.5605, -0.5406, 0.4434, -0.177, -0.8787, 0.5435, -0.2999, -0.784, 0.4434, -0.177, -0.8787, 0.4298, -0.2543, -0.8664, 0.5435, -0.2999, -0.784, 0.5435, -0.2999, -0.784, 0.4298, -0.2543, -0.8664, 0.5398, -0.1685, -0.8247, 0.4298, -0.2543, -0.8664, 0.4682, -0.2556, -0.8458, 0.5398, -0.1685, -0.8247, 0.5398, -0.1685, -0.8247, 0.4682, -0.2556, -0.8458, 0.5632, -0.1922, -0.8036, 0.4682, -0.2556, -0.8458, 0.4955, -0.2305, -0.8374, 0.5632, -0.1922, -0.8036, 0.1093, -0.8233, -0.557, 0.2056, -0.6179, -0.7589, 0.3812, -0.8785, -0.2879, 0.3812, -0.8785, -0.2879, 0.2056, -0.6179, -0.7589, 0.5447, -0.4087, -0.7323, 0.2056, -0.6179, -0.7589, 0.1469, -0.3428, -0.9279, 0.5447, -0.4087, -0.7323, 0.5447, -0.4087, -0.7323, 0.1469, -0.3428, -0.9279, 0.08961, 0.009357, -0.9959, 0.1469, -0.3428, -0.9279, -0.1408, -0.2263, -0.9638, 0.08961, 0.009357, -0.9959, 0.08961, 0.009357, -0.9959, -0.1408, -0.2263, -0.9638, -0.255, 0.01085, -0.9669, -0.1408, -0.2263, -0.9638, -0.2284, -0.2528, -0.9402, -0.255, 0.01085, -0.9669, -0.255, 0.01085, -0.9669, -0.2284, -0.2528, -0.9402, -0.255, 0.01085, -0.9669, -0.2284, -0.2528, -0.9402, -0.7027, 0.09241, -0.7054, -0.255, 0.01085, -0.9669, -0.255, 0.01085, -0.9669, -0.7027, 0.09241, -0.7054, -0.3462, 0.1057, -0.9322, -0.7027, 0.09241, -0.7054, -0.644, 0.128, -0.7542, -0.3462, 0.1057, -0.9322, -0.3462, 0.1057, -0.9322, -0.644, 0.128, -0.7542, -0.2773, 0.07678, -0.9577, -0.644, 0.128, -0.7542, -0.6617, 0.1709, -0.7301, -0.2773, 0.07678, -0.9577, -0.2773, 0.07678, -0.9577, -0.6617, 0.1709, -0.7301, -0.2773, 0.07677, -0.9577, -0.6617, 0.1709, -0.7301, -0.2278, 0.383, -0.8952, -0.2773, 0.07677, -0.9577, -0.2773, 0.07677, -0.9577, -0.2278, 0.383, -0.8952, -0.2065, -0.06804, -0.9761, -0.2278, 0.383, -0.8952, -0.1168, -0.02481, -0.9928, -0.2065, -0.06804, -0.9761, -0.2065, -0.06804, -0.9761, -0.1168, -0.02481, -0.9928, 0.239, -0.145, -0.9601, -0.1168, -0.02481, -0.9928, 0.3639, -0.273, -0.8905, 0.239, -0.145, -0.9601, 0.239, -0.145, -0.9601, 0.3639, -0.273, -0.8905, 0.4434, -0.177, -0.8787, 0.3639, -0.273, -0.8905, 0.4298, -0.2543, -0.8664, 0.4434, -0.177, -0.8787, -0.2339, 0.3504, 0.9069, -0.2002, 0.378, 0.9039, -0.2629, -0.371, 0.8906, -0.2629, -0.371, 0.8906, -0.2002, 0.378, 0.9039, -0.06743, -0.3599, 0.9305, -0.2002, 0.378, 0.9039, -0.4142, 0.2122, 0.8851, -0.06743, -0.3599, 0.9305, -0.06743, -0.3599, 0.9305, -0.4142, 0.2122, 0.8851, -0.6647, 0.3179, 0.6761, -0.4142, 0.2122, 0.8851, -0.4964, 0.7411, 0.4521, -0.6647, 0.3179, 0.6761, -0.6647, 0.3179, 0.6761, -0.4964, 0.7411, 0.4521, -0.7308, 0.5897, 0.3437, -0.4964, 0.7411, 0.4521, -0.7161, 0.5844, 0.3816, -0.7308, 0.5897, 0.3437, -0.7308, 0.5897, 0.3437, -0.7161, 0.5844, 0.3816, -0.6506, 0.6217, 0.4362, -0.7161, 0.5844, 0.3816, -0.6477, 0.4586, 0.6085, -0.6506, 0.6217, 0.4362, -0.6506, 0.6217, 0.4362, -0.6477, 0.4586, 0.6085, -0.4993, 0.5237, 0.6903, -0.6477, 0.4586, 0.6085, -0.618, 0.3716, 0.6929, -0.4993, 0.5237, 0.6903, -0.4993, 0.5237, 0.6903, -0.618, 0.3716, 0.6929, -0.5279, 0.6725, 0.5187, -0.618, 0.3716, 0.6929, -0.381, 0.908, 0.1742, -0.5279, 0.6725, 0.5187, -0.5279, 0.6725, 0.5187, -0.381, 0.908, 0.1742, -0.03275, 0.9906, -0.133, -0.381, 0.908, 0.1742, -0.009997, 0.9674, -0.253, -0.03275, 0.9906, -0.133, -0.03275, 0.9906, -0.133, -0.009997, 0.9674, -0.253, -0.03272, 0.9906, -0.133, -0.009997, 0.9674, -0.253, -0.007198, 0.9956, -0.09364, -0.03272, 0.9906, -0.133, -0.03272, 0.9906, -0.133, -0.007198, 0.9956, -0.09364, -0.004218, 0.9999, 0.01492, -0.007198, 0.9956, -0.09364, 0.02949, 0.8946, 0.4459, -0.004218, 0.9999, 0.01492, -0.004218, 0.9999, 0.01492, 0.02949, 0.8946, 0.4459, -0.1927, 0.8923, 0.4083, 0.02949, 0.8946, 0.4459, -0.2138, 0.7728, 0.5976, -0.1927, 0.8923, 0.4083, -0.1434, -0.9832, 0.1126, -0.09418, -0.9854, 0.1422, -0.549, -0.8246, -0.1365, -0.549, -0.8246, -0.1365, -0.09418, -0.9854, 0.1422, -0.2566, -0.9532, 0.1598, -0.09418, -0.9854, 0.1422, -0.3119, -0.9222, 0.2287, -0.2566, -0.9532, 0.1598, -0.2566, -0.9532, 0.1598, -0.3119, -0.9222, 0.2287, -0.3924, -0.8623, 0.32, -0.3119, -0.9222, 0.2287, -0.4155, -0.8632, 0.2869, -0.3924, -0.8623, 0.32, -0.3924, -0.8623, 0.32, -0.4155, -0.8632, 0.2869, -0.4245, -0.7983, 0.4272, -0.4155, -0.8632, 0.2869, -0.2197, -0.9564, 0.1922, -0.4245, -0.7983, 0.4272, -0.4245, -0.7983, 0.4272, -0.2197, -0.9564, 0.1922, -0.3132, -0.5179, 0.796, -0.2197, -0.9564, 0.1922, 0.1397, -0.6265, 0.7668, -0.3132, -0.5179, 0.796, -0.3132, -0.5179, 0.796, 0.1397, -0.6265, 0.7668, 0.2057, -0.2321, 0.9507, 0.1397, -0.6265, 0.7668, 0.8016, -0.3123, 0.5098, 0.2057, -0.2321, 0.9507, 0.2057, -0.2321, 0.9507, 0.8016, -0.3123, 0.5098, 0.6873, -0.4209, 0.592, 0.8016, -0.3123, 0.5098, 0.7698, -0.4267, 0.4747, 0.6873, -0.4209, 0.592, 0.6873, -0.4209, 0.592, 0.7698, -0.4267, 0.4747, 0.5783, -0.5611, 0.5923, 0.7698, -0.4267, 0.4747, 0.8799, -0.1258, 0.4582, 0.5783, -0.5611, 0.5923, 0.5783, -0.5611, 0.5923, 0.8799, -0.1258, 0.4582, 0.4368, -0.3884, 0.8114, 0.8799, -0.1258, 0.4582, 0.6768, 0.3295, 0.6583, 0.4368, -0.3884, 0.8114, 0.4368, -0.3884, 0.8114, 0.6768, 0.3295, 0.6583, -0.08035, 0.292, 0.953, 0.6768, 0.3295, 0.6583, -0.1572, 0.7108, 0.6856, -0.08035, 0.292, 0.953, -0.08035, 0.292, 0.953, -0.1572, 0.7108, 0.6856, -0.1676, 0.6812, 0.7127, 0.8973, -0.1855, 0.4005, 0.9419, -0.1946, 0.2736, 0.8686, -0.3566, 0.3439, 0.8686, -0.3566, 0.3439, 0.9419, -0.1946, 0.2736, 0.8016, -0.3123, 0.5098, 0.9419, -0.1946, 0.2736, 0.9108, -0.293, 0.2909, 0.8016, -0.3123, 0.5098, 0.8016, -0.3123, 0.5098, 0.9108, -0.293, 0.2909, 0.7698, -0.4267, 0.4747, 0.9108, -0.293, 0.2909, 0.8787, -0.3976, 0.2643, 0.7698, -0.4267, 0.4747, 0.7698, -0.4267, 0.4747, 0.8787, -0.3976, 0.2643, 0.9341, -0.02518, 0.3561, 0.8787, -0.3976, 0.2643, 0.8988, -0.0872, 0.4295, 0.9341, -0.02518, 0.3561, 0.9341, -0.02518, 0.3561, 0.8988, -0.0872, 0.4295, 0.8947, 0.2307, 0.3824, 0.8988, -0.0872, 0.4295, 0.8131, 0.5347, 0.2301, 0.8947, 0.2307, 0.3824, 0.8947, 0.2307, 0.3824, 0.8131, 0.5347, 0.2301, 0.9058, 0.1009, 0.4115, 0.8131, 0.5347, 0.2301, 0.707, 0.7072, -0.004987, 0.9058, 0.1009, 0.4115, 0.9058, 0.1009, 0.4115, 0.707, 0.7072, -0.004987, 0.8947, 0.2306, 0.3824, 0.707, 0.7072, -0.004987, 0.3858, 0.8417, 0.3777, 0.8947, 0.2306, 0.3824, 0.8947, 0.2306, 0.3824, 0.3858, 0.8417, 0.3777, 0.9334, 0.249, 0.2585, 0.3858, 0.8417, 0.3777, 0.6768, 0.3295, 0.6583, 0.9334, 0.249, 0.2585, 0.9334, 0.249, 0.2585, 0.6768, 0.3295, 0.6583, 0.9334, 0.249, 0.2585, 0.6768, 0.3295, 0.6583, 0.8799, -0.1258, 0.4582, 0.9334, 0.249, 0.2585, 0.9334, 0.249, 0.2585, 0.8799, -0.1258, 0.4582, 0.8947, 0.2307, 0.3824, 0.8799, -0.1258, 0.4582, 0.9341, -0.02518, 0.3561, 0.8947, 0.2307, 0.3824, 0.5398, -0.1685, -0.8247, 0.7402, -0.5272, -0.4172, 0.5435, -0.2999, -0.784, 0.5435, -0.2999, -0.784, 0.7402, -0.5272, -0.4172, 0.6274, -0.5605, -0.5406, 0.7402, -0.5272, -0.4172, 0.6006, -0.6331, -0.4882, 0.6274, -0.5605, -0.5406, 0.6274, -0.5605, -0.5406, 0.6006, -0.6331, -0.4882, 0.6248, -0.6939, -0.3578, 0.6006, -0.6331, -0.4882, 0.2228, -0.9022, -0.3693, 0.6248, -0.6939, -0.3578, 0.6248, -0.6939, -0.3578, 0.2228, -0.9022, -0.3693, 0.3564, -0.9268, -0.1184, 0.2228, -0.9022, -0.3693, 0.004992, -0.998, -0.06325, 0.3564, -0.9268, -0.1184, 0.3564, -0.9268, -0.1184, 0.004992, -0.998, -0.06325, 0.1879, -0.9799, -0.06692, 0.004992, -0.998, -0.06325, -0.01101, -0.9747, -0.2232, 0.1879, -0.9799, -0.06692, 0.1879, -0.9799, -0.06692, -0.01101, -0.9747, -0.2232, -0.2197, -0.9564, 0.1922, -0.01101, -0.9747, -0.2232, 0.2955, -0.8972, 0.3282, -0.2197, -0.9564, 0.1922, -0.2197, -0.9564, 0.1922, 0.2955, -0.8972, 0.3282, 0.1397, -0.6265, 0.7668, 0.2955, -0.8972, 0.3282, 0.8016, -0.3123, 0.5098, 0.1397, -0.6265, 0.7668, -0.2339, 0.3504, 0.9069, -0.2629, -0.371, 0.8906, -0.3652, -0.3483, 0.8633, -0.3652, -0.3483, 0.8633, -0.2629, -0.371, 0.8906, -0.1753, -0.3391, 0.9243, -0.2629, -0.371, 0.8906, -0.06743, -0.3599, 0.9305, -0.1753, -0.3391, 0.9243, -0.1753, -0.3391, 0.9243, -0.06743, -0.3599, 0.9305, -0.08557, -0.253, 0.9637, -0.06743, -0.3599, 0.9305, -0.591, 0.03951, 0.8057, -0.08557, -0.253, 0.9637, -0.08557, -0.253, 0.9637, -0.591, 0.03951, 0.8057, -0.3265, -0.6277, 0.7067, -0.591, 0.03951, 0.8057, -0.778, -0.2805, 0.5621, -0.3265, -0.6277, 0.7067, -0.3265, -0.6277, 0.7067, -0.778, -0.2805, 0.5621, -0.7241, -0.5634, 0.3979, -0.778, -0.2805, 0.5621, -0.9555, 0.02255, 0.2941, -0.7241, -0.5634, 0.3979, -0.7241, -0.5634, 0.3979, -0.9555, 0.02255, 0.2941, -0.9662, -0.1935, 0.1702, -0.9555, 0.02255, 0.2941, -0.9059, -0.04251, 0.4213, -0.9662, -0.1935, 0.1702, 0.2132, 0.9706, -0.1121, 0.707, 0.7072, -0.004987, 0.5244, 0.7924, -0.3115, 0.5244, 0.7924, -0.3115, 0.707, 0.7072, -0.004987, 0.4908, 0.8293, -0.2673, 0.707, 0.7072, -0.004987, 0.8131, 0.5347, 0.2301, 0.4908, 0.8293, -0.2673, 0.4908, 0.8293, -0.2673, 0.8131, 0.5347, 0.2301, 0.4951, 0.8484, -0.187, 0.8131, 0.5347, 0.2301, 0.8221, 0.543, 0.171, 0.4951, 0.8484, -0.187, 0.4951, 0.8484, -0.187, 0.8221, 0.543, 0.171, 0.8701, 0.491, 0.04342, 0.8221, 0.543, 0.171, 0.8988, -0.0872, 0.4295, 0.8701, 0.491, 0.04342, 0.8701, 0.491, 0.04342, 0.8988, -0.0872, 0.4295, 0.8686, -0.3566, 0.3439, 0.8988, -0.0872, 0.4295, 0.8686, -0.3566, 0.3439, 0.8686, -0.3566, 0.3439, -0.1168, -0.0248, -0.9928, 0.08961, 0.009357, -0.9959, -0.255, 0.01085, -0.9669, -0.1168, -0.0248, -0.9928, 0.239, -0.145, -0.9601, 0.08961, 0.009357, -0.9959, -0.1168, -0.0248, -0.9928, -0.2065, -0.06804, -0.9761, 0.239, -0.145, -0.9601, -0.1168, -0.0248, -0.9928, -0.2773, 0.07677, -0.9577, -0.2065, -0.06804, -0.9761, -0.1168, -0.0248, -0.9928, -0.2773, 0.07678, -0.9577, -0.2773, 0.07677, -0.9577, -0.1168, -0.0248, -0.9928, -0.3462, 0.1057, -0.9322, -0.2773, 0.07678, -0.9577, -0.1168, -0.0248, -0.9928, -0.255, 0.01085, -0.9669, -0.3462, 0.1057, -0.9322, -0.1168, -0.0248, -0.9928, -0.255, 0.01085, -0.9669, -0.255, 0.01085, -0.9669, -0.9593, 0.1809, -0.2166, -0.9349, 0.1979, -0.2946, -0.9593, 0.181, -0.2166, -0.9593, 0.181, -0.2166, -0.9349, 0.1979, -0.2946, -0.949, 0.1872, -0.2536, -0.9349, 0.1979, -0.2946, -0.9349, 0.1979, -0.2946, -0.949, 0.1872, -0.2536, -0.949, 0.1872, -0.2536, -0.9349, 0.1979, -0.2946, -0.6617, 0.1709, -0.7301, -0.9349, 0.1979, -0.2946, -0.7084, 0.5177, -0.4797, -0.6617, 0.1709, -0.7301, -0.6617, 0.1709, -0.7301, -0.7084, 0.5177, -0.4797, -0.2278, 0.383, -0.8952, -0.7084, 0.5177, -0.4797, 0.01083, 0.9909, -0.1344, -0.2278, 0.383, -0.8952, -0.2977, 0.748, 0.5932, -0.4964, 0.7411, 0.4521, -0.2002, 0.378, 0.9039, -0.2977, 0.748, 0.5932, -0.7161, 0.5844, 0.3816, -0.4964, 0.7411, 0.4521, -0.2977, 0.748, 0.5932, -0.5279, 0.6725, 0.5187, -0.7161, 0.5844, 0.3816, -0.2977, 0.748, 0.5932, 0.02949, 0.8946, 0.4459, -0.5279, 0.6725, 0.5187, -0.2977, 0.748, 0.5932, -0.2138, 0.7728, 0.5976, 0.02949, 0.8946, 0.4459, -0.2977, 0.748, 0.5932, -0.1764, 0.8024, 0.5701, -0.2138, 0.7728, 0.5976, -0.2977, 0.748, 0.5932, -0.2002, 0.378, 0.9039, -0.1764, 0.8024, 0.5701, 0.4908, 0.8293, -0.2673, 0.4219, 0.8431, -0.3336, 0.1924, 0.9614, -0.1965, 0.1924, 0.9614, -0.1965, 0.4219, 0.8431, -0.3336, 0.03565, 0.825, -0.5641, 0.4219, 0.8431, -0.3336, 0.05507, 0.8787, -0.4743, 0.03565, 0.825, -0.5641, 0.03565, 0.825, -0.5641, 0.05507, 0.8787, -0.4743, -0.3012, 0.9382, -0.1706, 0.05507, 0.8787, -0.4743, -0.02928, 0.9983, -0.05052, -0.3012, 0.9382, -0.1706, -0.3012, 0.9382, -0.1706, -0.02928, 0.9983, -0.05052, -0.03272, 0.9906, -0.133, -0.02928, 0.9983, -0.05052, -0.03275, 0.9906, -0.133, -0.03272, 0.9906, -0.133, 0.4298, -0.2543, -0.8664, 0.3639, -0.273, -0.8905, 0.4682, -0.2556, -0.8458, 0.4682, -0.2556, -0.8458, 0.3639, -0.273, -0.8905, 0.2084, 0.08753, -0.9741, 0.3639, -0.273, -0.8905, -0.1168, -0.02481, -0.9928, 0.2084, 0.08753, -0.9741, 0.2084, 0.08753, -0.9741, -0.1168, -0.02481, -0.9928, -0.006896, 0.6366, -0.7712, -0.1168, -0.02481, -0.9928, -0.2278, 0.383, -0.8952, -0.006896, 0.6366, -0.7712, -0.006896, 0.6366, -0.7712, -0.2278, 0.383, -0.8952, 0.1679, 0.8622, -0.4779, -0.004218, 0.9999, 0.01492, -0.3012, 0.9382, -0.1706, -0.03272, 0.9906, -0.133, -0.004218, 0.9999, 0.01492, 0.1924, 0.9614, -0.1965, -0.3012, 0.9382, -0.1706, -0.004218, 0.9999, 0.01492, 0.3228, 0.9361, -0.1396, 0.1924, 0.9614, -0.1965, -0.004218, 0.9999, 0.01492, 0.03824, 0.9977, 0.05664, 0.3228, 0.9361, -0.1396, -0.004218, 0.9999, 0.01492, 0.04603, 0.9988, -0.01753, 0.03824, 0.9977, 0.05664, -0.004218, 0.9999, 0.01492, -0.1927, 0.8923, 0.4083, 0.04603, 0.9988, -0.01753, 0.004992, -0.998, -0.06325, 0.2228, -0.9022, -0.3693, -0.01101, -0.9747, -0.2232, -0.01101, -0.9747, -0.2232, 0.2228, -0.9022, -0.3693, 0.2747, -0.8911, -0.3612, 0.2228, -0.9022, -0.3693, 0.6006, -0.6331, -0.4882, 0.2747, -0.8911, -0.3612, 0.2747, -0.8911, -0.3612, 0.6006, -0.6331, -0.4882, 0.6006, -0.6331, -0.4882, 0.6006, -0.6331, -0.4882, 0.7402, -0.5272, -0.4172, 0.6006, -0.6331, -0.4882, 0.3564, -0.9268, -0.1184, 0.1879, -0.9799, -0.06692, 0.1689, -0.9856, -0.005275, 0.1689, -0.9856, -0.005275, 0.1879, -0.9799, -0.06692, -0.09418, -0.9854, 0.1422, 0.1879, -0.9799, -0.06692, -0.2077, -0.9782, 0.006562, -0.09418, -0.9854, 0.1422, -0.09418, -0.9854, 0.1422, -0.2077, -0.9782, 0.006562, -0.3119, -0.9222, 0.2287, -0.2077, -0.9782, 0.006562, -0.4155, -0.8632, 0.2869, -0.3119, -0.9222, 0.2287, -0.001175, -0.6128, -0.7902, -0.1408, -0.2263, -0.9638, 0.1469, -0.3428, -0.9279, -0.001175, -0.6128, -0.7902, -0.2284, -0.2528, -0.9402, -0.1408, -0.2263, -0.9638, -0.001175, -0.6128, -0.7902, 0.1093, -0.8233, -0.557, -0.2284, -0.2528, -0.9402, -0.001175, -0.6128, -0.7902, 0.2056, -0.6179, -0.7589, 0.1093, -0.8233, -0.557, -0.001175, -0.6128, -0.7902, 0.1469, -0.3428, -0.9279, 0.2056, -0.6179, -0.7589, -0.7308, 0.5897, 0.3437, -0.6506, 0.6217, 0.4362, -0.6647, 0.3179, 0.6761, -0.6647, 0.3179, 0.6761, -0.6506, 0.6217, 0.4362, -0.591, 0.03951, 0.8057, -0.6506, 0.6217, 0.4362, -0.8137, 0.3204, 0.485, -0.591, 0.03951, 0.8057, -0.591, 0.03951, 0.8057, -0.8137, 0.3204, 0.485, -0.9555, 0.02255, 0.2941, -0.8137, 0.3204, 0.485, -0.9059, -0.04251, 0.4213, -0.9555, 0.02255, 0.2941, 0.8988, -0.0872, 0.4295, 0.8787, -0.3976, 0.2643, 0.8686, -0.3566, 0.3439, 0.8686, -0.3566, 0.3439, 0.8787, -0.3976, 0.2643, 0.8968, -0.2403, 0.3714, 0.8787, -0.3976, 0.2643, 0.9108, -0.293, 0.2909, 0.8968, -0.2403, 0.3714, 0.8968, -0.2403, 0.3714, 0.9108, -0.293, 0.2909, 0.8973, -0.1855, 0.4005, 0.9108, -0.293, 0.2909, 0.9419, -0.1946, 0.2736, 0.8973, -0.1855, 0.4005, -0.5279, 0.6725, 0.5187, -0.6477, 0.4586, 0.6085, -0.7161, 0.5844, 0.3816, -0.5279, 0.6725, 0.5187, -0.618, 0.3716, 0.6929, -0.6477, 0.4586, 0.6085, -0.5279, 0.6725, 0.5187, -0.381, 0.908, 0.1742, -0.618, 0.3716, 0.6929, -0.5279, 0.6725, 0.5187, -0.007198, 0.9956, -0.09364, -0.381, 0.908, 0.1742, -0.5279, 0.6725, 0.5187, 0.02949, 0.8946, 0.4459, -0.007198, 0.9956, -0.09364, 0.7577, -0.3043, -0.5773, 0.5632, -0.1922, -0.8036, 0.5874, -0.1478, -0.7957, 0.7577, -0.3043, -0.5773, 0.5398, -0.1685, -0.8247, 0.5632, -0.1922, -0.8036, 0.7577, -0.3043, -0.5773, 0.7402, -0.5272, -0.4172, 0.5398, -0.1685, -0.8247, 0.7577, -0.3043, -0.5773, 0.7243, -0.4117, 0.5531, 0.7402, -0.5272, -0.4172, 0.5322, 0.8315, -0.1592, 0.5678, 0.7903, -0.2303, 0.4512, 0.8578, -0.2461, 0.5322, 0.8315, -0.1592, 0.4951, 0.8484, -0.187, 0.5678, 0.7903, -0.2303, 0.5322, 0.8315, -0.1592, 0.4908, 0.8293, -0.2673, 0.4951, 0.8484, -0.187, 0.5322, 0.8315, -0.1592, 0.5244, 0.7924, -0.3115, 0.4908, 0.8293, -0.2673, -0.549, -0.8246, -0.1365, -0.2566, -0.9532, 0.1598, -0.7069, -0.5437, -0.4524, -0.7069, -0.5437, -0.4524, -0.2566, -0.9532, 0.1598, -0.8855, -0.4644, 0.01586, -0.2566, -0.9532, 0.1598, -0.3924, -0.8623, 0.32, -0.8855, -0.4644, 0.01586, -0.949, 0.1872, -0.2535, -0.9223, 0.1767, -0.3437, -0.9349, 0.1979, -0.2946, -0.9349, 0.1979, -0.2946, -0.9223, 0.1767, -0.3437, -0.9349, 0.1979, -0.2946, -0.9223, 0.1767, -0.3437, -0.7084, 0.5177, -0.4797, -0.9349, 0.1979, -0.2946, 0.08961, 0.009357, -0.9959, 0.239, -0.145, -0.9601, 0.5447, -0.4087, -0.7323, 0.5447, -0.4087, -0.7323, 0.239, -0.145, -0.9601, 0.5447, -0.4087, -0.7323, 0.239, -0.145, -0.9601, 0.4434, -0.177, -0.8787, 0.5447, -0.4087, -0.7323, -0.2138, 0.7728, 0.5976, -0.1764, 0.8024, 0.5701, -0.1839, 0.7663, 0.6157, -0.1839, 0.7663, 0.6157, -0.1764, 0.8024, 0.5701, -0.2339, 0.3504, 0.9069, -0.1764, 0.8024, 0.5701, -0.2002, 0.378, 0.9039, -0.2339, 0.3504, 0.9069, 0.6768, 0.3295, 0.6583, 0.3858, 0.8417, 0.3777, -0.1572, 0.7108, 0.6856, -0.1572, 0.7108, 0.6856, 0.3858, 0.8417, 0.3777, -0.2805, 0.6558, 0.7009, 0.3858, 0.8417, 0.3777, -0.1631, 0.9045, 0.3941, -0.2805, 0.6558, 0.7009, 0.9334, 0.249, 0.2585, 0.9334, 0.249, 0.2585, 0.8947, 0.2306, 0.3824, 0.8947, 0.2306, 0.3824, 0.9334, 0.249, 0.2585, 0.9058, 0.1009, 0.4115, 0.9334, 0.249, 0.2585, 0.8947, 0.2307, 0.3824, 0.9058, 0.1009, 0.4115, -0.4155, -0.8632, 0.2869, -0.2077, -0.9782, 0.006562, -0.2197, -0.9564, 0.1922, -0.2197, -0.9564, 0.1922, -0.2077, -0.9782, 0.006562, 0.1879, -0.9799, -0.06692, -0.7027, 0.09241, -0.7054, -0.949, 0.1872, -0.2536, -0.644, 0.128, -0.7542, -0.644, 0.128, -0.7542, -0.949, 0.1872, -0.2536, -0.6617, 0.1709, -0.7301, -0.1753, -0.3391, 0.9243, 0.031, -0.6511, 0.7584, -0.3652, -0.3483, 0.8633, -0.3652, -0.3483, 0.8633, 0.031, -0.6511, 0.7584, 0.2099, -0.6592, 0.7221, 0.2084, 0.08753, -0.9741, 0.4955, -0.2305, -0.8374, 0.4682, -0.2556, -0.8458, 0.2747, -0.8911, -0.3612, 0.2955, -0.8972, 0.3282, -0.01101, -0.9747, -0.2232, 0.1689, -0.9856, -0.005275, -0.09418, -0.9854, 0.1422, -0.1434, -0.9832, 0.1126, -0.4119, -0.7694, -0.4883, -0.2284, -0.2528, -0.9402, 0.1093, -0.8233, -0.557, -0.9593, 0.181, -0.2166, -0.949, 0.1872, -0.2536, -0.9662, -0.1935, 0.1702, -0.9654, 0.09776, -0.2417, -0.7069, -0.5437, -0.4524, -0.8855, -0.4644, 0.01586, -0.949, 0.1872, -0.2535, -0.9349, 0.1979, -0.2946, -0.9593, 0.1809, -0.2166, -0.006896, 0.6366, -0.7712, 0.1679, 0.8622, -0.4779, 0.2084, 0.08753, -0.9741, -0.778, -0.2805, 0.5621, -0.591, 0.03951, 0.8057, -0.9555, 0.02255, 0.2941, -0.6647, 0.3179, 0.6761, -0.591, 0.03951, 0.8057, -0.06743, -0.3599, 0.9305, -0.4142, 0.2122, 0.8851, -0.2002, 0.378, 0.9039, -0.4964, 0.7411, 0.4521, 0.9341, -0.02518, 0.3561, 0.8799, -0.1258, 0.4582, 0.7698, -0.4267, 0.4747, 0.5783, -0.5611, 0.5923, 0.4368, -0.3884, 0.8114, 0.6873, -0.4209, 0.592, 0.8221, 0.543, 0.171, 0.8131, 0.5347, 0.2301, 0.8988, -0.0872, 0.4295, 0.8701, 0.491, 0.04342, 0.5678, 0.7903, -0.2303, 0.4951, 0.8484, -0.187, 0.4908, 0.8293, -0.2673, 0.1924, 0.9614, -0.1965, 0.3228, 0.9361, -0.1396, 0.1924, 0.9614, -0.1965, 0.03565, 0.825, -0.5641, -0.3012, 0.9382, -0.1706, 0.2185, 0.8851, -0.4109, 0.05507, 0.8787, -0.4743, 0.4219, 0.8431, -0.3336, 0.2132, 0.9706, -0.1121, 0.3858, 0.8417, 0.3777, 0.707, 0.7072, -0.004987, -0.8137, 0.3204, 0.485, -0.6506, 0.6217, 0.4362, -0.4993, 0.5237, 0.6903, -0.381, 0.908, 0.1742, -0.007198, 0.9956, -0.09364, -0.009997, 0.9674, -0.253, 0.0109, 0.9908, -0.1347, -0.03275, 0.9906, -0.133, -0.02928, 0.9983, -0.05052, 0.01092, 0.9908, -0.1347, -0.02928, 0.9983, -0.05052, 0.05507, 0.8787, -0.4743, 0.2057, -0.2321, 0.9507, -0.1589, -0.09435, 0.9828, -0.3132, -0.5179, 0.796, 0.8686, -0.3566, 0.3439, 0.8016, -0.3123, 0.5098, 0.2955, -0.8972, 0.3282, -0.9694, 0.2148, -0.1185, -0.9593, 0.1809, -0.2166, -0.9593, 0.181, -0.2166])] * 3)])
arm_b_rock_2_qc_skeleton = bpy.data.armatures.new('B_Rock_2.qc_skeleton')  # bones are not reproduced

# ---- objects
ob_b_rock_2_qc_skeleton = bpy.data.objects.new('B_Rock_2.qc_skeleton', arm_b_rock_2_qc_skeleton)
ob_b_rock_2 = bpy.data.objects.new('B_Rock_2', me_b_rock_2)

# ---- transforms, parenting, visibility, modifiers, constraints
ob_b_rock_2_qc_skeleton.location = (0.0, 0.0, 0.0)
ob_b_rock_2_qc_skeleton.scale = (0.1963, 0.1963, 0.1963)
ob_b_rock_2_qc_skeleton.show_in_front = True
ob_b_rock_2_qc_skeleton.lineart.crease_threshold = 0.0
ob_b_rock_2.parent = ob_b_rock_2_qc_skeleton
ob_b_rock_2.location = (0.0, 0.0, 0.0)
ob_b_rock_2.scale = (0.231, 0.231, 0.231)
ob_b_rock_2.lineart.crease_threshold = 0.0
_vg = ob_b_rock_2.vertex_groups.new(name='kHED')
_vg.add([0, 1, 2, 3, 4, 5, 6, 7, 8, 9, 10, 11, 12, 13, 14, 15, 16, 17, 18, 19, 20, 21, 22, 23, 24, 25, 26, 27, 28, 29, 30, 31, 32, 33, 34, 35, 36, 37, 38, 39, 40, 41, 42, 43, 44, 45, 46, 47, 48, 49, 50, 51, 52, 53, 54, 55, 56, 57, 58, 59, 60, 61, 62, 63, 64, 65, 66, 67, 68, 69, 70, 71, 72, 73, 74, 75, 76, 77, 78, 79, 80, 81, 82, 83, 84, 85, 86, 87, 88, 89, 90, 91, 92, 93, 94, 95, 96, 97, 98, 99, 100, 101, 102, 103, 104, 105, 106, 107, 108, 109, 110, 111, 112, 113, 114, 115, 116, 117, 118, 119, 120, 121, 122, 123, 124, 125, 126, 127, 128, 129, 130, 131, 132, 133, 134, 135, 136, 137, 138, 139, 140, 141, 142, 143, 144, 145, 146, 147, 148, 149, 150, 151], 1.0, 'REPLACE')
_m = ob_b_rock_2.modifiers.new('Armature', 'ARMATURE')
_m.object = ob_b_rock_2_qc_skeleton

# ---- collection membership
scene.collection.objects.link(ob_b_rock_2_qc_skeleton)
col_b_rock_2.objects.link(ob_b_rock_2)

# ---- scene / render settings (as saved in the file)
scene.frame_start = 1; scene.frame_end = 250; scene.frame_set(0)
scene.render.engine = 'BLENDER_EEVEE_NEXT'
scene.cycles.use_denoising = False
scene.cycles.samples = 128
scene.cycles.sampling_pattern = 'TABULATED_SOBOL'
scene.cycles.use_adaptive_sampling = False
scene.cycles.use_light_tree = False
scene.view_settings.view_transform = 'Filmic'
bpy.context.view_layer.update()

# ---- added for rendering (the .blend has no active camera and no usable light): camera, sun
cam_auto = bpy.data.cameras.new('AutoCamera')
cam_auto.lens = 50.0
cam_auto.sensor_width = 36.0
cam_auto.clip_end = 1000.0
ob_auto_camera = bpy.data.objects.new('AutoCamera', cam_auto)
scene.collection.objects.link(ob_auto_camera)
ob_auto_camera.location = (8.19037, -9.90989, 8.15692)
ob_auto_camera.rotation_euler = (1.09748, -7.21219e-08, 0.694738)
scene.camera = ob_auto_camera
light_auto_sun = bpy.data.lights.new('AutoSun', 'SUN')
light_auto_sun.energy = 3.0
light_auto_sun.angle = 0.0523599
ob_auto_sun = bpy.data.objects.new('AutoSun', light_auto_sun)
scene.collection.objects.link(ob_auto_sun)
ob_auto_sun.rotation_euler = (0.872665, 0.174533, 0.523599)
bpy.context.view_layer.update()
